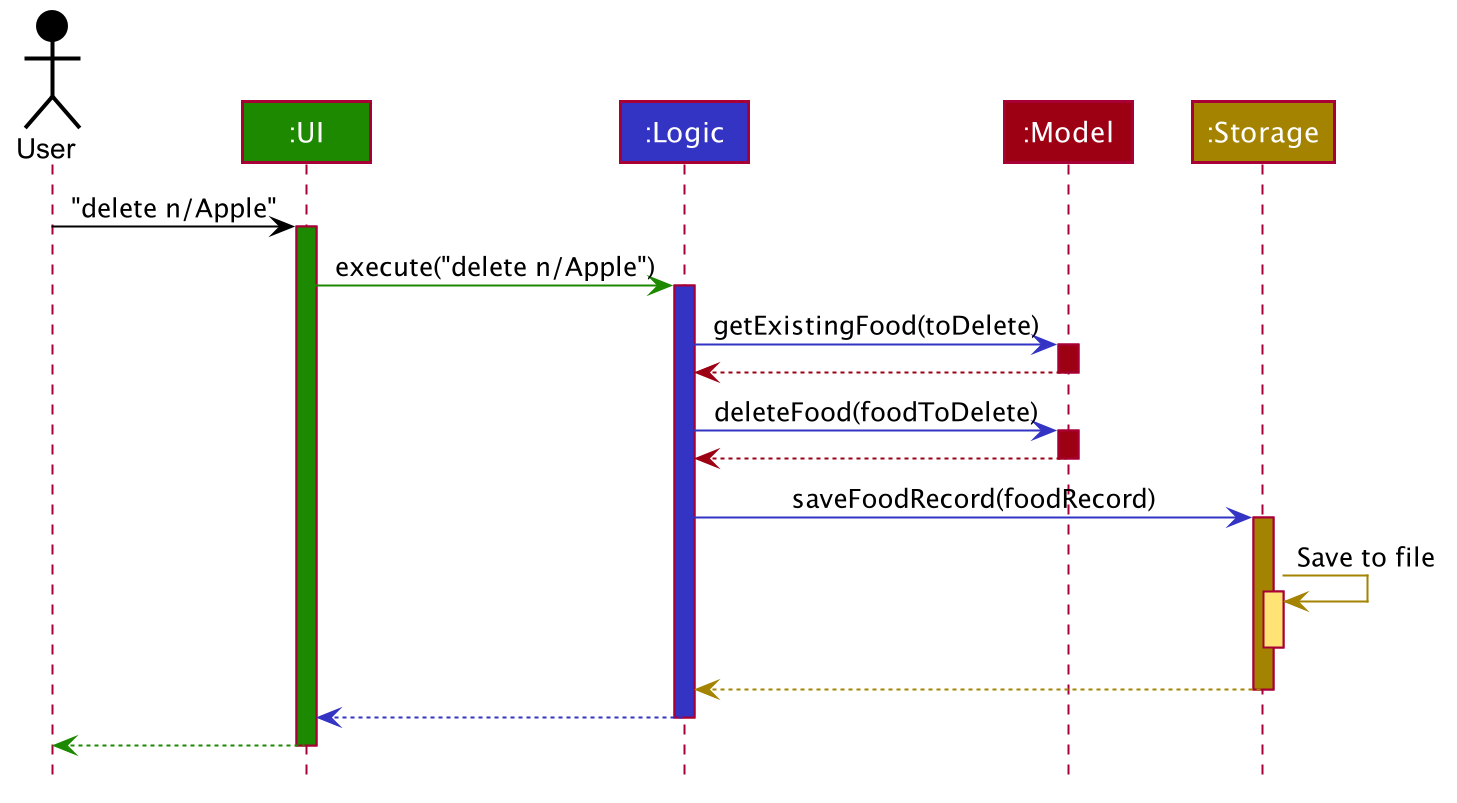

The diagram above was rendered by PlantUML. Its source (embedded in the PNG):
@startuml








skinparam BackgroundColor #FFFFFFF

skinparam Shadowing false

skinparam Class {
    FontColor #FFFFFF
    BorderThickness 1
    BorderColor #FFFFFF
    StereotypeFontColor #FFFFFF
    FontName Arial
}

skinparam Actor {
    BorderColor #000000
    Color #000000
    FontName Arial
}

skinparam Sequence {
    MessageAlign center
    BoxFontSize 15
    BoxPadding 0
    BoxFontColor #FFFFFF
    FontName Arial
}

skinparam Participant {
    FontColor #FFFFFFF
    Padding 20
}

skinparam MinClassWidth 50
skinparam ParticipantPadding 10
skinparam Shadowing false
skinparam DefaultTextAlignment center
skinparam packageStyle Rectangle

hide footbox
hide members
hide circle

Actor User as user #000000
Participant ":UI" as ui #1D8900
Participant ":Logic" as logic #3333C4
Participant ":Model" as model #9D0012
Participant ":Storage" as storage #A38300

user -[#000000]> ui : "delete n/Apple"
activate ui #1D8900

ui -[#1D8900]> logic : execute("delete n/Apple")
activate logic #3333C4

logic -[#3333C4]> model : getExistingFood(toDelete)
activate model #9D0012
model -[#9D0012]-> logic
deactivate model

logic -[#3333C4]> model : deleteFood(foodToDelete)
activate model #9D0012

model -[#9D0012]-> logic
deactivate model

logic -[#3333C4]> storage : saveFoodRecord(foodRecord)
activate storage #A38300

storage -[#A38300]> storage : Save to file
activate storage #FFE374
deactivate storage

storage --[#A38300]> logic
deactivate storage

logic --[#3333C4]> ui
deactivate logic

ui--[#1D8900]> user
deactivate ui
@enduml